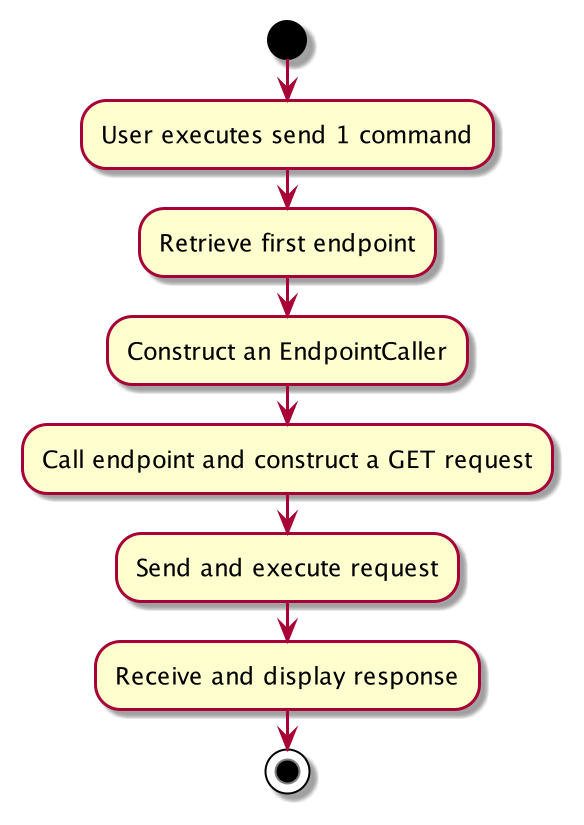

The diagram above was rendered by PlantUML. Its source (embedded in the PNG):
@startuml
start
:User executes send 1 command;
:Retrieve first endpoint;
:Construct an EndpointCaller;
:Call endpoint and construct a GET request;
:Send and execute request;
:Receive and display response;

stop
@enduml